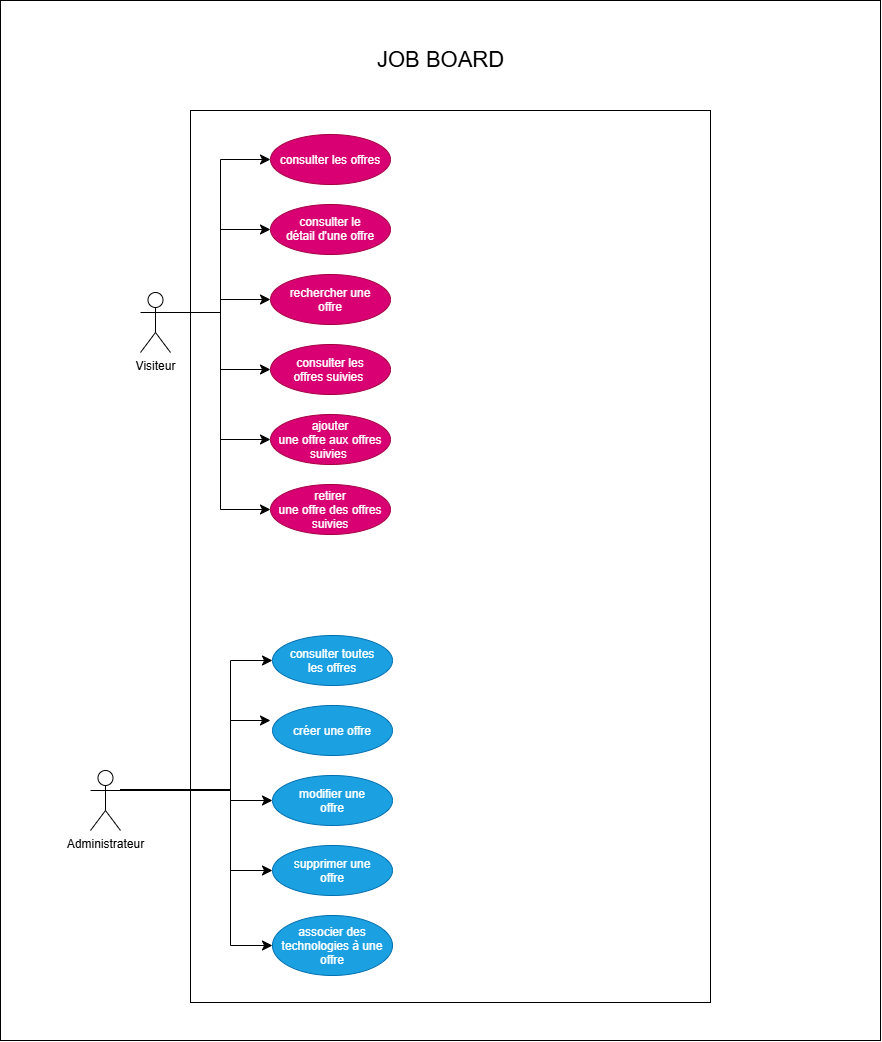

The diagram above was exported from draw.io. Its source (the exported page's mxGraphModel, read from the mxfile embedded in the PNG):
<mxGraphModel dx="4947" dy="2696" grid="1" gridSize="10" guides="1" tooltips="1" connect="1" arrows="1" fold="1" page="1" pageScale="1" pageWidth="827" pageHeight="1169" math="0" shadow="0">
  <root>
    <mxCell id="0" />
    <mxCell id="1" parent="0" />
    <mxCell id="tHxwO3xNtgQqxSa1fYny-30" parent="1" style="rounded=0;whiteSpace=wrap;html=1;" value="" vertex="1">
      <mxGeometry height="1040" width="880" x="-70" y="30" as="geometry" />
    </mxCell>
    <mxCell id="tHxwO3xNtgQqxSa1fYny-29" parent="1" style="rounded=0;whiteSpace=wrap;html=1;" value="" vertex="1">
      <mxGeometry height="892" width="520" x="120" y="140" as="geometry" />
    </mxCell>
    <mxCell id="tHxwO3xNtgQqxSa1fYny-17" edge="1" parent="1" source="tHxwO3xNtgQqxSa1fYny-1" style="edgeStyle=orthogonalEdgeStyle;rounded=0;orthogonalLoop=1;jettySize=auto;html=1;exitX=1;exitY=0.3333333333333333;exitDx=0;exitDy=0;exitPerimeter=0;entryX=0;entryY=0.5;entryDx=0;entryDy=0;fontSize=12;startSize=8;endSize=8;" target="tHxwO3xNtgQqxSa1fYny-5">
      <mxGeometry relative="1" as="geometry" />
    </mxCell>
    <mxCell id="tHxwO3xNtgQqxSa1fYny-1" parent="1" style="shape=umlActor;verticalLabelPosition=bottom;verticalAlign=top;html=1;outlineConnect=0;" value="Visiteur" vertex="1">
      <mxGeometry height="60" width="30" x="70" y="322" as="geometry" />
    </mxCell>
    <mxCell id="tHxwO3xNtgQqxSa1fYny-2" parent="1" style="shape=umlActor;verticalLabelPosition=bottom;verticalAlign=top;html=1;outlineConnect=0;" value="Administrateur" vertex="1">
      <mxGeometry height="60" width="30" x="20" y="800" as="geometry" />
    </mxCell>
    <mxCell id="tHxwO3xNtgQqxSa1fYny-3" parent="1" style="ellipse;whiteSpace=wrap;html=1;shapeInside=1;fillColor=#d80073;fontColor=#ffffff;strokeColor=#A50040;" value="&lt;br&gt;consulter les offres&lt;br&gt;&lt;div&gt;&lt;br/&gt;&lt;/div&gt;" vertex="1">
      <mxGeometry height="50" width="120" x="200" y="164" as="geometry" />
    </mxCell>
    <mxCell id="tHxwO3xNtgQqxSa1fYny-4" parent="1" style="ellipse;whiteSpace=wrap;html=1;shapeInside=1;fillColor=#d80073;fontColor=#ffffff;strokeColor=#A50040;" value="consulter le détail d'une offre" vertex="1">
      <mxGeometry height="50" width="120" x="200" y="234" as="geometry" />
    </mxCell>
    <mxCell id="tHxwO3xNtgQqxSa1fYny-5" parent="1" style="ellipse;whiteSpace=wrap;html=1;shapeInside=1;fillColor=#d80073;fontColor=#ffffff;strokeColor=#A50040;" value="rechercher une offre" vertex="1">
      <mxGeometry height="50" width="120" x="200" y="304" as="geometry" />
    </mxCell>
    <mxCell id="tHxwO3xNtgQqxSa1fYny-6" parent="1" style="ellipse;whiteSpace=wrap;html=1;shapeInside=1;fillColor=#d80073;fontColor=#ffffff;strokeColor=#A50040;" value="consulter les offres suivies&amp;nbsp;" vertex="1">
      <mxGeometry height="50" width="120" x="200" y="374" as="geometry" />
    </mxCell>
    <mxCell id="tHxwO3xNtgQqxSa1fYny-7" parent="1" style="ellipse;whiteSpace=wrap;html=1;shapeInside=1;fillColor=#d80073;fontColor=#ffffff;strokeColor=#A50040;" value="ajouter une offre aux offres suivies&amp;nbsp;" vertex="1">
      <mxGeometry height="50" width="120" x="200" y="444" as="geometry" />
    </mxCell>
    <mxCell id="tHxwO3xNtgQqxSa1fYny-8" parent="1" style="ellipse;whiteSpace=wrap;html=1;shapeInside=1;fillColor=#d80073;fontColor=#ffffff;strokeColor=#A50040;" value="retirer une offre des offres suivies" vertex="1">
      <mxGeometry height="50" width="120" x="200" y="514" as="geometry" />
    </mxCell>
    <mxCell id="tHxwO3xNtgQqxSa1fYny-11" parent="1" style="ellipse;whiteSpace=wrap;html=1;shapeInside=1;fillColor=#1ba1e2;fontColor=#ffffff;strokeColor=#006EAF;" value="&lt;div&gt;consulter toutes les offres&lt;/div&gt;" vertex="1">
      <mxGeometry height="50" width="120" x="202" y="665" as="geometry" />
    </mxCell>
    <mxCell id="tHxwO3xNtgQqxSa1fYny-12" parent="1" style="ellipse;whiteSpace=wrap;html=1;shapeInside=1;fillColor=#1ba1e2;fontColor=#ffffff;strokeColor=#006EAF;" value="créer une offre" vertex="1">
      <mxGeometry height="50" width="120" x="202" y="735" as="geometry" />
    </mxCell>
    <mxCell id="tHxwO3xNtgQqxSa1fYny-13" parent="1" style="ellipse;whiteSpace=wrap;html=1;shapeInside=1;fillColor=#1ba1e2;fontColor=#ffffff;strokeColor=#006EAF;" value="modifier une offre" vertex="1">
      <mxGeometry height="50" width="120" x="202" y="805" as="geometry" />
    </mxCell>
    <mxCell id="tHxwO3xNtgQqxSa1fYny-14" parent="1" style="ellipse;whiteSpace=wrap;html=1;shapeInside=1;fillColor=#1ba1e2;fontColor=#ffffff;strokeColor=#006EAF;" value="supprimer une offre" vertex="1">
      <mxGeometry height="50" width="120" x="202" y="875" as="geometry" />
    </mxCell>
    <mxCell id="tHxwO3xNtgQqxSa1fYny-15" parent="1" style="ellipse;whiteSpace=wrap;html=1;shapeInside=1;fillColor=#1ba1e2;fontColor=#ffffff;strokeColor=#006EAF;" value="associer des technologies à une offre" vertex="1">
      <mxGeometry height="60" width="120" x="202" y="945" as="geometry" />
    </mxCell>
    <mxCell id="tHxwO3xNtgQqxSa1fYny-18" edge="1" parent="1" source="tHxwO3xNtgQqxSa1fYny-1" style="edgeStyle=orthogonalEdgeStyle;rounded=0;orthogonalLoop=1;jettySize=auto;html=1;exitX=1;exitY=0.3333333333333333;exitDx=0;exitDy=0;exitPerimeter=0;entryX=0;entryY=0.5;entryDx=0;entryDy=0;fontSize=12;startSize=8;endSize=8;" target="tHxwO3xNtgQqxSa1fYny-6">
      <mxGeometry relative="1" as="geometry">
        <mxPoint x="130" y="343" as="sourcePoint" />
        <mxPoint x="230" y="330" as="targetPoint" />
      </mxGeometry>
    </mxCell>
    <mxCell id="tHxwO3xNtgQqxSa1fYny-19" edge="1" parent="1" source="tHxwO3xNtgQqxSa1fYny-1" style="edgeStyle=orthogonalEdgeStyle;rounded=0;orthogonalLoop=1;jettySize=auto;html=1;exitX=1;exitY=0.3333333333333333;exitDx=0;exitDy=0;exitPerimeter=0;entryX=0;entryY=0.5;entryDx=0;entryDy=0;fontSize=12;startSize=8;endSize=8;" target="tHxwO3xNtgQqxSa1fYny-7">
      <mxGeometry relative="1" as="geometry">
        <mxPoint x="150" y="370" as="sourcePoint" />
        <mxPoint x="250" y="427" as="targetPoint" />
      </mxGeometry>
    </mxCell>
    <mxCell id="tHxwO3xNtgQqxSa1fYny-20" edge="1" parent="1" source="tHxwO3xNtgQqxSa1fYny-1" style="edgeStyle=orthogonalEdgeStyle;rounded=0;orthogonalLoop=1;jettySize=auto;html=1;exitX=1;exitY=0.3333333333333333;exitDx=0;exitDy=0;exitPerimeter=0;entryX=0;entryY=0.5;entryDx=0;entryDy=0;fontSize=12;startSize=8;endSize=8;" target="tHxwO3xNtgQqxSa1fYny-8">
      <mxGeometry relative="1" as="geometry">
        <mxPoint x="140" y="630" as="sourcePoint" />
        <mxPoint x="240" y="687" as="targetPoint" />
      </mxGeometry>
    </mxCell>
    <mxCell id="tHxwO3xNtgQqxSa1fYny-21" edge="1" parent="1" source="tHxwO3xNtgQqxSa1fYny-1" style="edgeStyle=orthogonalEdgeStyle;rounded=0;orthogonalLoop=1;jettySize=auto;html=1;exitX=1;exitY=0.3333333333333333;exitDx=0;exitDy=0;exitPerimeter=0;entryX=0;entryY=0.5;entryDx=0;entryDy=0;fontSize=12;startSize=8;endSize=8;" target="tHxwO3xNtgQqxSa1fYny-4">
      <mxGeometry relative="1" as="geometry">
        <mxPoint x="150" y="250" as="sourcePoint" />
        <mxPoint x="250" y="307" as="targetPoint" />
      </mxGeometry>
    </mxCell>
    <mxCell id="tHxwO3xNtgQqxSa1fYny-22" edge="1" parent="1" source="tHxwO3xNtgQqxSa1fYny-1" style="edgeStyle=orthogonalEdgeStyle;rounded=0;orthogonalLoop=1;jettySize=auto;html=1;exitX=1;exitY=0.3333333333333333;exitDx=0;exitDy=0;exitPerimeter=0;entryX=0;entryY=0.5;entryDx=0;entryDy=0;fontSize=12;startSize=8;endSize=8;" target="tHxwO3xNtgQqxSa1fYny-3">
      <mxGeometry relative="1" as="geometry">
        <mxPoint x="130" y="240" as="sourcePoint" />
        <mxPoint x="230" y="297" as="targetPoint" />
      </mxGeometry>
    </mxCell>
    <mxCell id="tHxwO3xNtgQqxSa1fYny-24" edge="1" parent="1" source="tHxwO3xNtgQqxSa1fYny-2" style="edgeStyle=orthogonalEdgeStyle;rounded=0;orthogonalLoop=1;jettySize=auto;html=1;exitX=1;exitY=0.3333333333333333;exitDx=0;exitDy=0;exitPerimeter=0;fontSize=12;startSize=8;endSize=8;">
      <mxGeometry relative="1" as="geometry">
        <Array as="points">
          <mxPoint x="160" y="819" />
          <mxPoint x="160" y="750" />
        </Array>
        <mxPoint x="80" y="969" as="sourcePoint" />
        <mxPoint x="200" y="750" as="targetPoint" />
      </mxGeometry>
    </mxCell>
    <mxCell id="tHxwO3xNtgQqxSa1fYny-25" edge="1" parent="1" source="tHxwO3xNtgQqxSa1fYny-2" style="edgeStyle=orthogonalEdgeStyle;rounded=0;orthogonalLoop=1;jettySize=auto;html=1;exitX=1;exitY=0.3333333333333333;exitDx=0;exitDy=0;exitPerimeter=0;fontSize=12;startSize=8;endSize=8;entryX=0;entryY=0.5;entryDx=0;entryDy=0;" target="tHxwO3xNtgQqxSa1fYny-13">
      <mxGeometry relative="1" as="geometry">
        <Array as="points">
          <mxPoint x="160" y="819" />
          <mxPoint x="160" y="830" />
        </Array>
        <mxPoint x="150" y="859" as="sourcePoint" />
        <mxPoint x="240" y="790" as="targetPoint" />
      </mxGeometry>
    </mxCell>
    <mxCell id="tHxwO3xNtgQqxSa1fYny-26" edge="1" parent="1" source="tHxwO3xNtgQqxSa1fYny-2" style="edgeStyle=orthogonalEdgeStyle;rounded=0;orthogonalLoop=1;jettySize=auto;html=1;exitX=1;exitY=0.3333333333333333;exitDx=0;exitDy=0;exitPerimeter=0;fontSize=12;startSize=8;endSize=8;entryX=0;entryY=0.5;entryDx=0;entryDy=0;" target="tHxwO3xNtgQqxSa1fYny-11">
      <mxGeometry relative="1" as="geometry">
        <Array as="points">
          <mxPoint x="160" y="819" />
          <mxPoint x="160" y="690" />
        </Array>
        <mxPoint x="160" y="829" as="sourcePoint" />
        <mxPoint x="250" y="760" as="targetPoint" />
      </mxGeometry>
    </mxCell>
    <mxCell id="tHxwO3xNtgQqxSa1fYny-27" edge="1" parent="1" source="tHxwO3xNtgQqxSa1fYny-2" style="edgeStyle=orthogonalEdgeStyle;rounded=0;orthogonalLoop=1;jettySize=auto;html=1;exitX=1;exitY=0.3333333333333333;exitDx=0;exitDy=0;exitPerimeter=0;fontSize=12;startSize=8;endSize=8;entryX=0;entryY=0.5;entryDx=0;entryDy=0;" target="tHxwO3xNtgQqxSa1fYny-14">
      <mxGeometry relative="1" as="geometry">
        <Array as="points">
          <mxPoint x="160" y="820" />
          <mxPoint x="160" y="900" />
        </Array>
        <mxPoint x="140" y="959" as="sourcePoint" />
        <mxPoint x="230" y="890" as="targetPoint" />
      </mxGeometry>
    </mxCell>
    <mxCell id="tHxwO3xNtgQqxSa1fYny-28" edge="1" parent="1" source="tHxwO3xNtgQqxSa1fYny-2" style="edgeStyle=orthogonalEdgeStyle;rounded=0;orthogonalLoop=1;jettySize=auto;html=1;exitX=1;exitY=0.3333333333333333;exitDx=0;exitDy=0;exitPerimeter=0;fontSize=12;startSize=8;endSize=8;entryX=0;entryY=0.5;entryDx=0;entryDy=0;" target="tHxwO3xNtgQqxSa1fYny-15">
      <mxGeometry relative="1" as="geometry">
        <Array as="points">
          <mxPoint x="160" y="819" />
          <mxPoint x="160" y="975" />
        </Array>
        <mxPoint x="170" y="1019" as="sourcePoint" />
        <mxPoint x="260" y="950" as="targetPoint" />
      </mxGeometry>
    </mxCell>
    <mxCell id="tHxwO3xNtgQqxSa1fYny-31" parent="1" style="text;whiteSpace=wrap;html=1;" value="&lt;font style=&quot;font-size: 22px;&quot;&gt;JOB BOARD&lt;/font&gt;" vertex="1">
      <mxGeometry height="40" width="130" x="305" y="70" as="geometry" />
    </mxCell>
  </root>
</mxGraphModel>